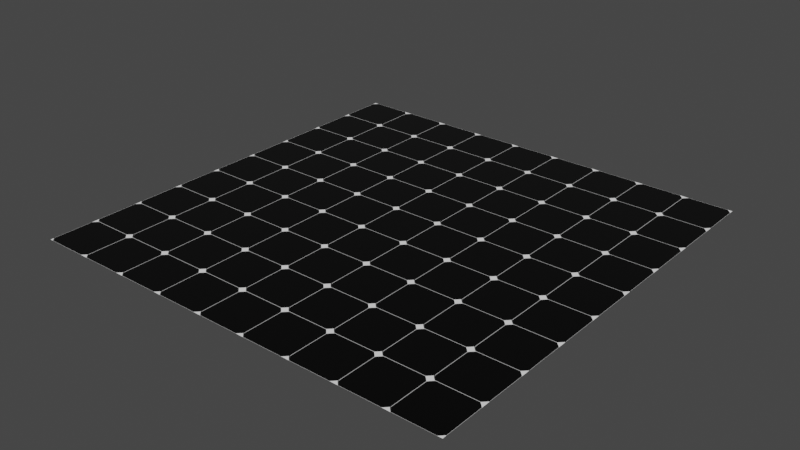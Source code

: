 # Source: GridShader.blend  (saved by Blender 3.5.10; exported with 4.5.12 LTS)
import bpy
from mathutils import Matrix  # noqa: F401  (used for matrix-valued properties, if any)

bpy.ops.wm.read_factory_settings(use_empty=True)
scene = bpy.context.scene
scene.name = 'Scene'

# ---- collections
col_collection = bpy.data.collections.new('Collection'); scene.collection.children.link(col_collection)

# ---- materials (node trees are filled in below, after node groups)
mat_grid = bpy.data.materials.new('Grid')

# ---- node groups
ng_grid_mask = bpy.data.node_groups.new('Grid Mask', 'ShaderNodeTree')
_s = ng_grid_mask.interface.new_socket(name='Value', in_out='OUTPUT', socket_type='NodeSocketFloat')
_s = ng_grid_mask.interface.new_socket(name='Vector', in_out='INPUT', socket_type='NodeSocketVector')
_s.hide_value = True
_s = ng_grid_mask.interface.new_socket(name='Scale', in_out='INPUT', socket_type='NodeSocketFloat')
_s.default_value = 5.0
_s.min_value = -1000.0
_s.max_value = 1000.0
_s = ng_grid_mask.interface.new_socket(name='Threshold', in_out='INPUT', socket_type='NodeSocketFloat')
_s.default_value = 0.495
_s.min_value = -1e+04
_s.max_value = 1e+04
_N = ng_grid_mask.nodes; _L = ng_grid_mask.links
n0 = _N.new('NodeGroupInput'); n0.name = 'Group Input.001'; n0.location = (-440, 20)
n1 = _N.new('NodeGroupInput'); n1.name = 'Group Input'; n1.location = (-440, -240)
n2 = _N.new('NodeGroupInput'); n2.name = 'Group Input.002'; n2.location = (-220, -380)
n3 = _N.new('ShaderNodeTexVoronoi'); n3.name = 'Voronoi Texture.001'; n3.location = (-220, -120)
n3.distance = 'CHEBYCHEV'
n3.inputs[8].default_value = 0.0
n4 = _N.new('ShaderNodeMath'); n4.name = 'Math.001'; n4.location = (60, -180)
n4.operation = 'GREATER_THAN'
n5 = _N.new('ShaderNodeMath'); n5.name = 'Math'; n5.location = (60, 80)
n5.operation = 'GREATER_THAN'
n5.inputs[1].default_value = 0.64
n6 = _N.new('ShaderNodeMath'); n6.name = 'Math.002'; n6.location = (320, 40)
n6.use_clamp = True
n7 = _N.new('NodeGroupOutput'); n7.name = 'Group Output'; n7.location = (520, 40)
n8 = _N.new('ShaderNodeTexVoronoi'); n8.name = 'Voronoi Texture'; n8.location = (-220, 140)
n8.inputs[8].default_value = 0.0
_L.new(n5.outputs[0], n6.inputs[0])
_L.new(n3.outputs[0], n4.inputs[0])
_L.new(n4.outputs[0], n6.inputs[1])
_L.new(n8.outputs[0], n5.inputs[0])
_L.new(n6.outputs[0], n7.inputs[0])
_L.new(n0.outputs[0], n8.inputs[0])
_L.new(n0.outputs[1], n8.inputs[2])
_L.new(n1.outputs[0], n3.inputs[0])
_L.new(n1.outputs[1], n3.inputs[2])
_L.new(n2.outputs[2], n4.inputs[1])
n7.is_active_output = True

# ---- material node trees
mat_grid.use_nodes = True; mat_grid.node_tree.nodes.clear()
_N = mat_grid.node_tree.nodes; _L = mat_grid.node_tree.links
n0 = _N.new('ShaderNodeOutputMaterial'); n0.name = 'Material Output'; n0.location = (360, 320)
n1 = _N.new('ShaderNodeBsdfPrincipled'); n1.name = 'Principled BSDF'; n1.location = (60, 320)
n1.distribution = 'GGX'
n1.subsurface_method = 'RANDOM_WALK_SKIN'
n1.inputs[3].default_value = 1.45
n1.inputs[27].default_value = (0.0, 0.0, 0.0, 1.0)
n1.inputs[28].default_value = 1.0
n2 = _N.new('NodeReroute'); n2.name = 'Reroute'; n2.location = (-340, -60)
n2.width = 16
n2.socket_idname = 'NodeSocketFloat'
n3 = _N.new('NodeReroute'); n3.name = 'Reroute.001'; n3.location = (-340, 200)
n3.width = 16
n3.socket_idname = 'NodeSocketFloat'
n4 = _N.new('NodeReroute'); n4.name = 'Reroute.002'; n4.location = (-340, -260)
n4.width = 16
n4.socket_idname = 'NodeSocketFloat'
n5 = _N.new('ShaderNodeBump'); n5.name = 'Bump'; n5.location = (-160, -140)
n5.inputs[1].default_value = 1.0
n5.inputs[2].default_value = 1.0
n6 = _N.new('ShaderNodeGroup'); n6.name = 'Group'; n6.location = (-560, -20)
n6.node_tree = ng_grid_mask
n6.inputs[1].default_value = 4.5
n6.inputs[2].default_value = 0.495
n7 = _N.new('ShaderNodeTexCoord'); n7.name = 'Texture Coordinate'; n7.location = (-760, -20)
n8 = _N.new('ShaderNodeValToRGB'); n8.name = 'ColorRamp'; n8.location = (-260, 140)
while len(n8.color_ramp.elements) > 1: n8.color_ramp.elements.remove(n8.color_ramp.elements[-1])
n8.color_ramp.elements[0].position = 0.0; n8.color_ramp.elements[0].color = (0.08, 0.08, 0.08, 1.0)
_e = n8.color_ramp.elements.new(1.0); _e.color = (0.85, 0.85, 0.85, 1.0)
_L.new(n7.outputs[3], n6.inputs[0])
_L.new(n1.outputs[0], n0.inputs[0])
_L.new(n3.outputs[0], n1.inputs[0])
_L.new(n8.outputs[0], n1.inputs[2])
_L.new(n2.outputs[0], n8.inputs[0])
_L.new(n5.outputs[0], n1.inputs[5])
_L.new(n4.outputs[0], n5.inputs[3])
_L.new(n6.outputs[0], n2.inputs[0])
_L.new(n2.outputs[0], n3.inputs[0])
_L.new(n2.outputs[0], n4.inputs[0])
n0.is_active_output = True

# ---- world
world_world = bpy.data.worlds.new('World'); scene.world = world_world
world_world.use_nodes = True; world_world.node_tree.nodes.clear()
_N = world_world.node_tree.nodes; _L = world_world.node_tree.links
n0 = _N.new('ShaderNodeOutputWorld'); n0.name = 'World Output'; n0.location = (300, 300)
n1 = _N.new('ShaderNodeBackground'); n1.name = 'Background'; n1.location = (10, 300)
n1.inputs[0].default_value = (0.05088, 0.05088, 0.05088, 1.0)
_L.new(n1.outputs[0], n0.inputs[0])
n0.is_active_output = True
world_world.color = (0.05088, 0.05088, 0.05088)
world_world.use_sun_shadow = False
world_world.sun_shadow_jitter_overblur = 0.0

# ---- meshes
me_plane = bpy.data.meshes.new('Plane')
me_plane.from_pydata([(-1.0, -1.0, 0.0), (1.0, -1.0, 0.0), (-1.0, 1.0, 0.0), (1.0, 1.0, 0.0)], [], [(0, 1, 3, 2)])
_uv = me_plane.uv_layers.new(name='UVMap')
_uv.uv.foreach_set('vector', [0.0, 0.0, 1.0, 0.0, 1.0, 1.0, 0.0, 1.0])
me_plane.materials.append(mat_grid)
me_plane.update()

# ---- objects
ob_gridplane = bpy.data.objects.new('GridPlane', me_plane)

# ---- transforms, parenting, visibility, modifiers, constraints
ob_gridplane.location = (0.0, 0.0, 0.0)

# ---- collection membership
col_collection.objects.link(ob_gridplane)

# ---- scene / render settings (as saved in the file)
scene.frame_start = 1; scene.frame_end = 250; scene.frame_set(1)
scene.render.engine = 'CYCLES'
scene.cycles.sampling_pattern = 'TABULATED_SOBOL'
scene.cycles.adaptive_threshold = 0.1
scene.eevee.taa_samples = 256
scene.eevee.taa_render_samples = 256
scene.eevee.use_gtao = True
scene.eevee.use_raytracing = True
scene.view_settings.view_transform = 'Filmic'
bpy.context.view_layer.update()

# ---- added for rendering (the .blend has no active camera and no usable light): camera, sun
cam_auto = bpy.data.cameras.new('AutoCamera')
cam_auto.lens = 50.0
cam_auto.sensor_width = 36.0
cam_auto.clip_end = 1000.0
ob_auto_camera = bpy.data.objects.new('AutoCamera', cam_auto)
scene.collection.objects.link(ob_auto_camera)
ob_auto_camera.location = (2.61693, -3.14032, 2.09354)
ob_auto_camera.rotation_euler = (1.09748, -7.21219e-08, 0.694738)
scene.camera = ob_auto_camera
light_auto_sun = bpy.data.lights.new('AutoSun', 'SUN')
light_auto_sun.energy = 3.0
light_auto_sun.angle = 0.0523599
ob_auto_sun = bpy.data.objects.new('AutoSun', light_auto_sun)
scene.collection.objects.link(ob_auto_sun)
ob_auto_sun.rotation_euler = (0.872665, 0.174533, 0.523599)
bpy.context.view_layer.update()
